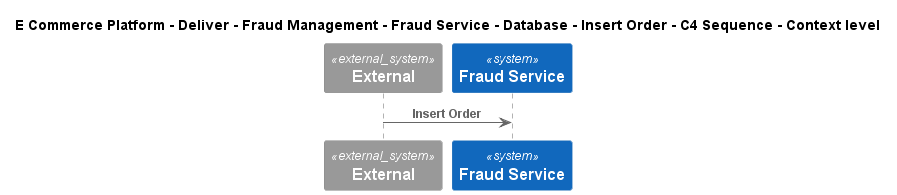

The diagram above was rendered by PlantUML. Its source (embedded in the PNG):
@startuml
!include ..\..\..\..\..\..\..\..\..\.c4s\C4_Sequence.puml
SHOW_FOOT_BOXES()

title E Commerce Platform - Deliver - Fraud Management - Fraud Service - Database - Insert Order - C4 Sequence - Context level

System_Ext(C4InterFlow.SoftwareSystems.ExternalSystem, "External", "")
System(ECommercePlatform.Deliver.FraudManagement.SoftwareSystems.FraudService, "Fraud Service", "")

Rel(C4InterFlow.SoftwareSystems.ExternalSystem, ECommercePlatform.Deliver.FraudManagement.SoftwareSystems.FraudService, "Insert Order")


@enduml